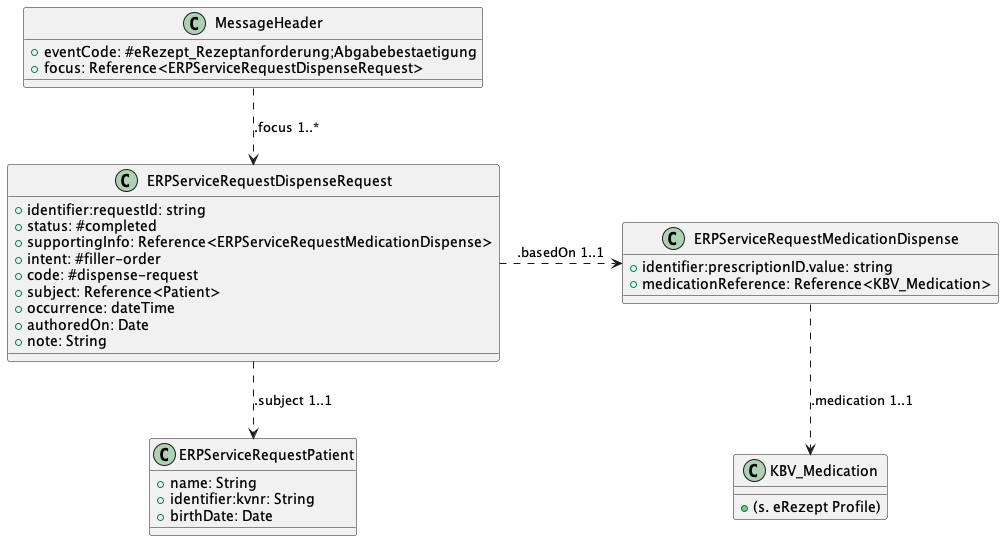

The diagram above was rendered by PlantUML. Its source (embedded in the PNG):
@startuml "DispenseRequest_Confirmation_Class"
!define RECTANGLE class

RECTANGLE "MessageHeader" as MH {
    +eventCode: #eRezept_Rezeptanforderung;Abgabebestaetigung
    +focus: Reference<ERPServiceRequestDispenseRequest>
}


RECTANGLE "ERPServiceRequestDispenseRequest" as SR {
    +identifier:requestId: string
    +status: #completed
    +supportingInfo: Reference<ERPServiceRequestMedicationDispense>
    +intent: #filler-order
    +code: #dispense-request
    +subject: Reference<Patient>
    +occurrence: dateTime
    +authoredOn: Date
    +note: String
}

RECTANGLE "ERPServiceRequestMedicationDispense" as MR {
    +identifier:prescriptionID.value: string
    +medicationReference: Reference<KBV_Medication>
}

RECTANGLE "KBV_Medication" as MED {
    +(s. eRezept Profile)
}

RECTANGLE "ERPServiceRequestPatient" as P {
    +name: String
    +identifier:kvnr: String
    +birthDate: Date
}

MH .down.> SR : .focus 1..*
MR .down.> MED : .medication 1..1
SR .down.> P : .subject 1..1
SR .right.> MR : .basedOn 1..1
@enduml